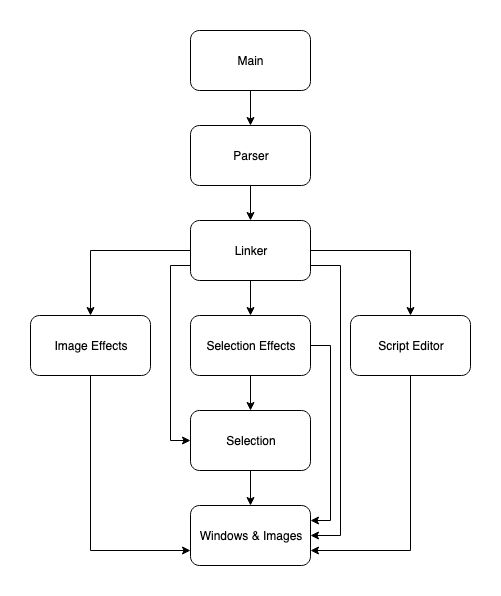

The diagram above was exported from draw.io. Its source (the exported page's mxGraphModel, read from the mxfile embedded in the PNG):
<mxGraphModel dx="758" dy="508" grid="1" gridSize="10" guides="1" tooltips="1" connect="1" arrows="1" fold="1" page="1" pageScale="1" pageWidth="1169" pageHeight="1654" math="0" shadow="0">
  <root>
    <mxCell id="0" />
    <mxCell id="1" parent="0" />
    <mxCell id="_LoWIxVAuVCiPr8qo_66-9" style="edgeStyle=orthogonalEdgeStyle;rounded=0;orthogonalLoop=1;jettySize=auto;html=1;exitX=0.5;exitY=1;exitDx=0;exitDy=0;entryX=0.5;entryY=0;entryDx=0;entryDy=0;" edge="1" parent="1" source="_LoWIxVAuVCiPr8qo_66-1" target="_LoWIxVAuVCiPr8qo_66-2">
      <mxGeometry relative="1" as="geometry" />
    </mxCell>
    <mxCell id="_LoWIxVAuVCiPr8qo_66-1" value="Main" style="rounded=1;whiteSpace=wrap;html=1;" vertex="1" parent="1">
      <mxGeometry x="290" y="40" width="120" height="60" as="geometry" />
    </mxCell>
    <mxCell id="_LoWIxVAuVCiPr8qo_66-10" style="edgeStyle=orthogonalEdgeStyle;rounded=0;orthogonalLoop=1;jettySize=auto;html=1;exitX=0.5;exitY=1;exitDx=0;exitDy=0;entryX=0.5;entryY=0;entryDx=0;entryDy=0;" edge="1" parent="1" source="_LoWIxVAuVCiPr8qo_66-2" target="_LoWIxVAuVCiPr8qo_66-3">
      <mxGeometry relative="1" as="geometry" />
    </mxCell>
    <mxCell id="_LoWIxVAuVCiPr8qo_66-2" value="Parser" style="rounded=1;whiteSpace=wrap;html=1;" vertex="1" parent="1">
      <mxGeometry x="290" y="135" width="120" height="60" as="geometry" />
    </mxCell>
    <mxCell id="_LoWIxVAuVCiPr8qo_66-11" style="edgeStyle=orthogonalEdgeStyle;rounded=0;orthogonalLoop=1;jettySize=auto;html=1;exitX=0.5;exitY=1;exitDx=0;exitDy=0;entryX=0.5;entryY=0;entryDx=0;entryDy=0;" edge="1" parent="1" source="_LoWIxVAuVCiPr8qo_66-3" target="_LoWIxVAuVCiPr8qo_66-4">
      <mxGeometry relative="1" as="geometry" />
    </mxCell>
    <mxCell id="_LoWIxVAuVCiPr8qo_66-17" style="edgeStyle=orthogonalEdgeStyle;rounded=0;orthogonalLoop=1;jettySize=auto;html=1;exitX=0;exitY=0.75;exitDx=0;exitDy=0;entryX=0;entryY=0.5;entryDx=0;entryDy=0;" edge="1" parent="1" source="_LoWIxVAuVCiPr8qo_66-3" target="_LoWIxVAuVCiPr8qo_66-5">
      <mxGeometry relative="1" as="geometry" />
    </mxCell>
    <mxCell id="_LoWIxVAuVCiPr8qo_66-20" style="edgeStyle=orthogonalEdgeStyle;rounded=0;orthogonalLoop=1;jettySize=auto;html=1;exitX=1;exitY=0.5;exitDx=0;exitDy=0;entryX=0.5;entryY=0;entryDx=0;entryDy=0;" edge="1" parent="1" source="_LoWIxVAuVCiPr8qo_66-3" target="_LoWIxVAuVCiPr8qo_66-7">
      <mxGeometry relative="1" as="geometry" />
    </mxCell>
    <mxCell id="_LoWIxVAuVCiPr8qo_66-21" style="edgeStyle=orthogonalEdgeStyle;rounded=0;orthogonalLoop=1;jettySize=auto;html=1;exitX=0;exitY=0.5;exitDx=0;exitDy=0;entryX=0.5;entryY=0;entryDx=0;entryDy=0;" edge="1" parent="1" source="_LoWIxVAuVCiPr8qo_66-3" target="_LoWIxVAuVCiPr8qo_66-8">
      <mxGeometry relative="1" as="geometry" />
    </mxCell>
    <mxCell id="_LoWIxVAuVCiPr8qo_66-23" style="edgeStyle=orthogonalEdgeStyle;rounded=0;orthogonalLoop=1;jettySize=auto;html=1;exitX=1;exitY=0.75;exitDx=0;exitDy=0;entryX=1;entryY=0.5;entryDx=0;entryDy=0;" edge="1" parent="1" source="_LoWIxVAuVCiPr8qo_66-3" target="_LoWIxVAuVCiPr8qo_66-6">
      <mxGeometry relative="1" as="geometry">
        <Array as="points">
          <mxPoint x="440" y="275" />
          <mxPoint x="440" y="545" />
        </Array>
      </mxGeometry>
    </mxCell>
    <mxCell id="_LoWIxVAuVCiPr8qo_66-3" value="&lt;div&gt;Linker&lt;/div&gt;" style="rounded=1;whiteSpace=wrap;html=1;" vertex="1" parent="1">
      <mxGeometry x="290" y="230" width="120" height="60" as="geometry" />
    </mxCell>
    <mxCell id="_LoWIxVAuVCiPr8qo_66-14" style="edgeStyle=orthogonalEdgeStyle;rounded=0;orthogonalLoop=1;jettySize=auto;html=1;exitX=0.5;exitY=1;exitDx=0;exitDy=0;entryX=0.5;entryY=0;entryDx=0;entryDy=0;" edge="1" parent="1" source="_LoWIxVAuVCiPr8qo_66-4" target="_LoWIxVAuVCiPr8qo_66-5">
      <mxGeometry relative="1" as="geometry" />
    </mxCell>
    <mxCell id="_LoWIxVAuVCiPr8qo_66-22" style="edgeStyle=orthogonalEdgeStyle;rounded=0;orthogonalLoop=1;jettySize=auto;html=1;exitX=1;exitY=0.5;exitDx=0;exitDy=0;entryX=1;entryY=0.25;entryDx=0;entryDy=0;" edge="1" parent="1" source="_LoWIxVAuVCiPr8qo_66-4" target="_LoWIxVAuVCiPr8qo_66-6">
      <mxGeometry relative="1" as="geometry">
        <Array as="points">
          <mxPoint x="430" y="355" />
          <mxPoint x="430" y="530" />
        </Array>
      </mxGeometry>
    </mxCell>
    <mxCell id="_LoWIxVAuVCiPr8qo_66-4" value="Selection Effects" style="rounded=1;whiteSpace=wrap;html=1;" vertex="1" parent="1">
      <mxGeometry x="290" y="325" width="120" height="60" as="geometry" />
    </mxCell>
    <mxCell id="_LoWIxVAuVCiPr8qo_66-15" style="edgeStyle=orthogonalEdgeStyle;rounded=0;orthogonalLoop=1;jettySize=auto;html=1;exitX=0.5;exitY=1;exitDx=0;exitDy=0;entryX=0.5;entryY=0;entryDx=0;entryDy=0;" edge="1" parent="1" source="_LoWIxVAuVCiPr8qo_66-5" target="_LoWIxVAuVCiPr8qo_66-6">
      <mxGeometry relative="1" as="geometry" />
    </mxCell>
    <mxCell id="_LoWIxVAuVCiPr8qo_66-5" value="Selection" style="rounded=1;whiteSpace=wrap;html=1;" vertex="1" parent="1">
      <mxGeometry x="290" y="420" width="120" height="60" as="geometry" />
    </mxCell>
    <mxCell id="_LoWIxVAuVCiPr8qo_66-6" value="Windows &amp;amp; Images" style="rounded=1;whiteSpace=wrap;html=1;" vertex="1" parent="1">
      <mxGeometry x="290" y="515" width="120" height="60" as="geometry" />
    </mxCell>
    <mxCell id="_LoWIxVAuVCiPr8qo_66-19" style="edgeStyle=orthogonalEdgeStyle;rounded=0;orthogonalLoop=1;jettySize=auto;html=1;exitX=0.5;exitY=1;exitDx=0;exitDy=0;entryX=1;entryY=0.75;entryDx=0;entryDy=0;" edge="1" parent="1" source="_LoWIxVAuVCiPr8qo_66-7" target="_LoWIxVAuVCiPr8qo_66-6">
      <mxGeometry relative="1" as="geometry" />
    </mxCell>
    <mxCell id="_LoWIxVAuVCiPr8qo_66-7" value="Script Editor" style="rounded=1;whiteSpace=wrap;html=1;" vertex="1" parent="1">
      <mxGeometry x="450" y="325" width="120" height="60" as="geometry" />
    </mxCell>
    <mxCell id="_LoWIxVAuVCiPr8qo_66-16" style="edgeStyle=orthogonalEdgeStyle;rounded=0;orthogonalLoop=1;jettySize=auto;html=1;exitX=0.5;exitY=1;exitDx=0;exitDy=0;entryX=0;entryY=0.75;entryDx=0;entryDy=0;" edge="1" parent="1" source="_LoWIxVAuVCiPr8qo_66-8" target="_LoWIxVAuVCiPr8qo_66-6">
      <mxGeometry relative="1" as="geometry" />
    </mxCell>
    <mxCell id="_LoWIxVAuVCiPr8qo_66-8" value="Image Effects" style="rounded=1;whiteSpace=wrap;html=1;" vertex="1" parent="1">
      <mxGeometry x="130" y="325" width="120" height="60" as="geometry" />
    </mxCell>
  </root>
</mxGraphModel>